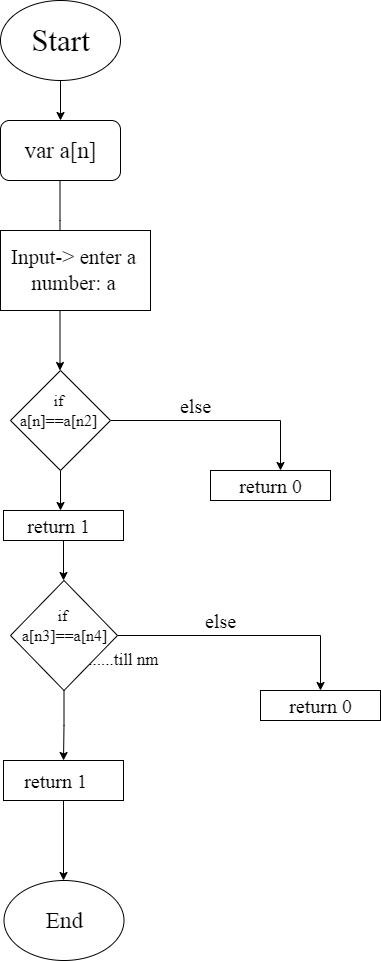

The diagram above was exported from draw.io. Its source (the exported page's mxGraphModel, read from the mxfile embedded in the PNG):
<mxGraphModel dx="868" dy="425" grid="1" gridSize="10" guides="1" tooltips="1" connect="1" arrows="1" fold="1" page="1" pageScale="1" pageWidth="827" pageHeight="1169" math="0" shadow="0">
  <root>
    <mxCell id="WIyWlLk6GJQsqaUBKTNV-0" />
    <mxCell id="WIyWlLk6GJQsqaUBKTNV-1" parent="WIyWlLk6GJQsqaUBKTNV-0" />
    <mxCell id="dOCw1GVRsWA4C0DY5xXo-37" style="edgeStyle=orthogonalEdgeStyle;rounded=0;orthogonalLoop=1;jettySize=auto;html=1;exitX=0.5;exitY=1;exitDx=0;exitDy=0;entryX=0.5;entryY=0;entryDx=0;entryDy=0;fontFamily=Times New Roman;fontSize=23;" edge="1" parent="WIyWlLk6GJQsqaUBKTNV-1" source="dOCw1GVRsWA4C0DY5xXo-0" target="dOCw1GVRsWA4C0DY5xXo-6">
      <mxGeometry relative="1" as="geometry" />
    </mxCell>
    <mxCell id="dOCw1GVRsWA4C0DY5xXo-0" value="" style="ellipse;whiteSpace=wrap;html=1;fontFamily=Times New Roman;textDirection=ltr;" vertex="1" parent="WIyWlLk6GJQsqaUBKTNV-1">
      <mxGeometry x="280" y="100" width="120" height="80" as="geometry" />
    </mxCell>
    <mxCell id="dOCw1GVRsWA4C0DY5xXo-6" value="" style="rounded=1;whiteSpace=wrap;html=1;" vertex="1" parent="WIyWlLk6GJQsqaUBKTNV-1">
      <mxGeometry x="280" y="220" width="120" height="60" as="geometry" />
    </mxCell>
    <mxCell id="dOCw1GVRsWA4C0DY5xXo-35" style="edgeStyle=orthogonalEdgeStyle;rounded=0;orthogonalLoop=1;jettySize=auto;html=1;exitX=0.5;exitY=1;exitDx=0;exitDy=0;entryX=0.5;entryY=0;entryDx=0;entryDy=0;fontFamily=Times New Roman;fontSize=23;" edge="1" parent="WIyWlLk6GJQsqaUBKTNV-1">
      <mxGeometry relative="1" as="geometry">
        <mxPoint x="339.5" y="400" as="sourcePoint" />
        <mxPoint x="339.5" y="470" as="targetPoint" />
      </mxGeometry>
    </mxCell>
    <mxCell id="dOCw1GVRsWA4C0DY5xXo-16" style="edgeStyle=orthogonalEdgeStyle;rounded=0;orthogonalLoop=1;jettySize=auto;html=1;exitX=1;exitY=0.5;exitDx=0;exitDy=0;fontFamily=Times New Roman;" edge="1" parent="WIyWlLk6GJQsqaUBKTNV-1">
      <mxGeometry relative="1" as="geometry">
        <mxPoint x="560" y="570" as="targetPoint" />
        <mxPoint x="390" y="520" as="sourcePoint" />
        <Array as="points">
          <mxPoint x="560" y="520" />
        </Array>
      </mxGeometry>
    </mxCell>
    <mxCell id="dOCw1GVRsWA4C0DY5xXo-27" style="edgeStyle=orthogonalEdgeStyle;rounded=0;orthogonalLoop=1;jettySize=auto;html=1;exitX=0.5;exitY=1;exitDx=0;exitDy=0;fontFamily=Times New Roman;fontSize=21;" edge="1" parent="WIyWlLk6GJQsqaUBKTNV-1" source="dOCw1GVRsWA4C0DY5xXo-15">
      <mxGeometry relative="1" as="geometry">
        <mxPoint x="343" y="980" as="targetPoint" />
      </mxGeometry>
    </mxCell>
    <mxCell id="dOCw1GVRsWA4C0DY5xXo-15" value="" style="rounded=0;whiteSpace=wrap;html=1;fontFamily=Times New Roman;" vertex="1" parent="WIyWlLk6GJQsqaUBKTNV-1">
      <mxGeometry x="283" y="860" width="120" height="40" as="geometry" />
    </mxCell>
    <mxCell id="dOCw1GVRsWA4C0DY5xXo-20" value="" style="ellipse;whiteSpace=wrap;html=1;fontFamily=Times New Roman;" vertex="1" parent="WIyWlLk6GJQsqaUBKTNV-1">
      <mxGeometry x="283.5" y="980" width="120" height="80" as="geometry" />
    </mxCell>
    <mxCell id="dOCw1GVRsWA4C0DY5xXo-21" value="Start" style="text;html=1;resizable=0;autosize=1;align=center;verticalAlign=middle;points=[];fillColor=none;strokeColor=none;rounded=0;fontFamily=Times New Roman;fontSize=31;" vertex="1" parent="WIyWlLk6GJQsqaUBKTNV-1">
      <mxGeometry x="305" y="120" width="70" height="40" as="geometry" />
    </mxCell>
    <mxCell id="dOCw1GVRsWA4C0DY5xXo-36" style="edgeStyle=orthogonalEdgeStyle;rounded=0;orthogonalLoop=1;jettySize=auto;html=1;fontFamily=Times New Roman;fontSize=23;entryX=0.5;entryY=0;entryDx=0;entryDy=0;" edge="1" parent="WIyWlLk6GJQsqaUBKTNV-1">
      <mxGeometry relative="1" as="geometry">
        <mxPoint x="339.5" y="340" as="targetPoint" />
        <mxPoint x="339.5" y="280" as="sourcePoint" />
        <Array as="points">
          <mxPoint x="339.5" y="320" />
          <mxPoint x="339.5" y="320" />
        </Array>
      </mxGeometry>
    </mxCell>
    <mxCell id="dOCw1GVRsWA4C0DY5xXo-34" value="End" style="text;html=1;resizable=0;autosize=1;align=center;verticalAlign=middle;points=[];fillColor=none;strokeColor=none;rounded=0;fontFamily=Times New Roman;fontSize=23;" vertex="1" parent="WIyWlLk6GJQsqaUBKTNV-1">
      <mxGeometry x="318.5" y="1005" width="50" height="30" as="geometry" />
    </mxCell>
    <mxCell id="dOCw1GVRsWA4C0DY5xXo-38" value="var a[n]" style="text;html=1;resizable=0;autosize=1;align=center;verticalAlign=middle;points=[];fillColor=none;strokeColor=none;rounded=0;fontFamily=Times New Roman;fontSize=23;" vertex="1" parent="WIyWlLk6GJQsqaUBKTNV-1">
      <mxGeometry x="295" y="235" width="90" height="30" as="geometry" />
    </mxCell>
    <mxCell id="dOCw1GVRsWA4C0DY5xXo-39" value="" style="rounded=0;whiteSpace=wrap;html=1;fontFamily=Times New Roman;fontSize=23;" vertex="1" parent="WIyWlLk6GJQsqaUBKTNV-1">
      <mxGeometry x="280" y="330" width="150" height="80" as="geometry" />
    </mxCell>
    <mxCell id="dOCw1GVRsWA4C0DY5xXo-40" value="Input-&amp;gt; enter a&lt;br style=&quot;font-size: 21px;&quot;&gt;number: a" style="text;html=1;resizable=0;autosize=1;align=center;verticalAlign=middle;points=[];fillColor=none;strokeColor=none;rounded=0;fontFamily=Times New Roman;fontSize=21;" vertex="1" parent="WIyWlLk6GJQsqaUBKTNV-1">
      <mxGeometry x="282.5" y="340" width="140" height="60" as="geometry" />
    </mxCell>
    <mxCell id="dOCw1GVRsWA4C0DY5xXo-45" style="edgeStyle=orthogonalEdgeStyle;rounded=0;orthogonalLoop=1;jettySize=auto;html=1;exitX=0.5;exitY=1;exitDx=0;exitDy=0;fontFamily=Times New Roman;fontSize=20;" edge="1" parent="WIyWlLk6GJQsqaUBKTNV-1" source="dOCw1GVRsWA4C0DY5xXo-41">
      <mxGeometry relative="1" as="geometry">
        <mxPoint x="340" y="610" as="targetPoint" />
      </mxGeometry>
    </mxCell>
    <mxCell id="dOCw1GVRsWA4C0DY5xXo-41" value="" style="rhombus;whiteSpace=wrap;html=1;fontFamily=Times New Roman;fontSize=21;" vertex="1" parent="WIyWlLk6GJQsqaUBKTNV-1">
      <mxGeometry x="290" y="470" width="100" height="100" as="geometry" />
    </mxCell>
    <mxCell id="dOCw1GVRsWA4C0DY5xXo-42" value="if&lt;br style=&quot;font-size: 16px;&quot;&gt;a[n]==a[n2]" style="text;html=1;resizable=0;autosize=1;align=center;verticalAlign=middle;points=[];fillColor=none;strokeColor=none;rounded=0;fontFamily=Times New Roman;fontSize=16;" vertex="1" parent="WIyWlLk6GJQsqaUBKTNV-1">
      <mxGeometry x="292.5" y="490" width="90" height="40" as="geometry" />
    </mxCell>
    <mxCell id="dOCw1GVRsWA4C0DY5xXo-43" value="" style="rounded=0;whiteSpace=wrap;html=1;fontFamily=Times New Roman;fontSize=16;" vertex="1" parent="WIyWlLk6GJQsqaUBKTNV-1">
      <mxGeometry x="490" y="570" width="120" height="30" as="geometry" />
    </mxCell>
    <mxCell id="dOCw1GVRsWA4C0DY5xXo-44" value="return 0" style="text;html=1;resizable=0;autosize=1;align=center;verticalAlign=middle;points=[];fillColor=none;strokeColor=none;rounded=0;fontFamily=Times New Roman;fontSize=20;" vertex="1" parent="WIyWlLk6GJQsqaUBKTNV-1">
      <mxGeometry x="510" y="570" width="80" height="30" as="geometry" />
    </mxCell>
    <mxCell id="dOCw1GVRsWA4C0DY5xXo-50" style="edgeStyle=orthogonalEdgeStyle;rounded=0;orthogonalLoop=1;jettySize=auto;html=1;fontFamily=Times New Roman;fontSize=20;" edge="1" parent="WIyWlLk6GJQsqaUBKTNV-1" source="dOCw1GVRsWA4C0DY5xXo-46">
      <mxGeometry relative="1" as="geometry">
        <mxPoint x="343" y="680" as="targetPoint" />
      </mxGeometry>
    </mxCell>
    <mxCell id="dOCw1GVRsWA4C0DY5xXo-46" value="" style="rounded=0;whiteSpace=wrap;html=1;fontFamily=Times New Roman;fontSize=20;" vertex="1" parent="WIyWlLk6GJQsqaUBKTNV-1">
      <mxGeometry x="283" y="610" width="120" height="30" as="geometry" />
    </mxCell>
    <mxCell id="dOCw1GVRsWA4C0DY5xXo-49" value="return 1" style="text;html=1;resizable=0;autosize=1;align=center;verticalAlign=middle;points=[];fillColor=none;strokeColor=none;rounded=0;fontFamily=Times New Roman;fontSize=20;" vertex="1" parent="WIyWlLk6GJQsqaUBKTNV-1">
      <mxGeometry x="297.5" y="610" width="80" height="30" as="geometry" />
    </mxCell>
    <mxCell id="dOCw1GVRsWA4C0DY5xXo-53" style="edgeStyle=orthogonalEdgeStyle;rounded=0;orthogonalLoop=1;jettySize=auto;html=1;fontFamily=Times New Roman;fontSize=16;" edge="1" parent="WIyWlLk6GJQsqaUBKTNV-1" source="dOCw1GVRsWA4C0DY5xXo-51">
      <mxGeometry relative="1" as="geometry">
        <mxPoint x="600" y="790" as="targetPoint" />
        <Array as="points">
          <mxPoint x="600" y="735" />
        </Array>
      </mxGeometry>
    </mxCell>
    <mxCell id="dOCw1GVRsWA4C0DY5xXo-56" style="edgeStyle=orthogonalEdgeStyle;rounded=0;orthogonalLoop=1;jettySize=auto;html=1;entryX=0.5;entryY=0;entryDx=0;entryDy=0;fontFamily=Times New Roman;fontSize=20;" edge="1" parent="WIyWlLk6GJQsqaUBKTNV-1" source="dOCw1GVRsWA4C0DY5xXo-51" target="dOCw1GVRsWA4C0DY5xXo-15">
      <mxGeometry relative="1" as="geometry" />
    </mxCell>
    <mxCell id="dOCw1GVRsWA4C0DY5xXo-51" value="" style="rhombus;whiteSpace=wrap;html=1;fontFamily=Times New Roman;fontSize=20;" vertex="1" parent="WIyWlLk6GJQsqaUBKTNV-1">
      <mxGeometry x="290" y="680" width="107" height="110" as="geometry" />
    </mxCell>
    <mxCell id="dOCw1GVRsWA4C0DY5xXo-52" value="if &lt;br style=&quot;font-size: 16px;&quot;&gt;a[n3]==a[n4]" style="text;html=1;resizable=0;autosize=1;align=center;verticalAlign=middle;points=[];fillColor=none;strokeColor=none;rounded=0;fontFamily=Times New Roman;fontSize=16;" vertex="1" parent="WIyWlLk6GJQsqaUBKTNV-1">
      <mxGeometry x="293.5" y="705" width="100" height="40" as="geometry" />
    </mxCell>
    <mxCell id="dOCw1GVRsWA4C0DY5xXo-54" value="" style="rounded=0;whiteSpace=wrap;html=1;fontFamily=Times New Roman;fontSize=16;" vertex="1" parent="WIyWlLk6GJQsqaUBKTNV-1">
      <mxGeometry x="540" y="790" width="120" height="30" as="geometry" />
    </mxCell>
    <mxCell id="dOCw1GVRsWA4C0DY5xXo-55" value="return 0" style="text;html=1;resizable=0;autosize=1;align=center;verticalAlign=middle;points=[];fillColor=none;strokeColor=none;rounded=0;fontFamily=Times New Roman;fontSize=20;" vertex="1" parent="WIyWlLk6GJQsqaUBKTNV-1">
      <mxGeometry x="560" y="790" width="80" height="30" as="geometry" />
    </mxCell>
    <mxCell id="dOCw1GVRsWA4C0DY5xXo-57" value="return 1&lt;br&gt;" style="text;html=1;resizable=0;autosize=1;align=center;verticalAlign=middle;points=[];fillColor=none;strokeColor=none;rounded=0;fontFamily=Times New Roman;fontSize=20;" vertex="1" parent="WIyWlLk6GJQsqaUBKTNV-1">
      <mxGeometry x="295" y="865" width="80" height="30" as="geometry" />
    </mxCell>
    <mxCell id="dOCw1GVRsWA4C0DY5xXo-58" value="else" style="text;html=1;resizable=0;autosize=1;align=center;verticalAlign=middle;points=[];fillColor=none;strokeColor=none;rounded=0;fontFamily=Times New Roman;fontSize=20;" vertex="1" parent="WIyWlLk6GJQsqaUBKTNV-1">
      <mxGeometry x="450" y="490" width="50" height="30" as="geometry" />
    </mxCell>
    <mxCell id="dOCw1GVRsWA4C0DY5xXo-59" value="......till nm&amp;nbsp;" style="text;html=1;resizable=0;autosize=1;align=center;verticalAlign=middle;points=[];fillColor=none;strokeColor=none;rounded=0;fontFamily=Times New Roman;fontSize=17;" vertex="1" parent="WIyWlLk6GJQsqaUBKTNV-1">
      <mxGeometry x="360" y="745" width="90" height="30" as="geometry" />
    </mxCell>
    <mxCell id="dOCw1GVRsWA4C0DY5xXo-60" value="else" style="text;html=1;resizable=0;autosize=1;align=center;verticalAlign=middle;points=[];fillColor=none;strokeColor=none;rounded=0;fontFamily=Times New Roman;fontSize=20;" vertex="1" parent="WIyWlLk6GJQsqaUBKTNV-1">
      <mxGeometry x="475" y="705" width="50" height="30" as="geometry" />
    </mxCell>
  </root>
</mxGraphModel>